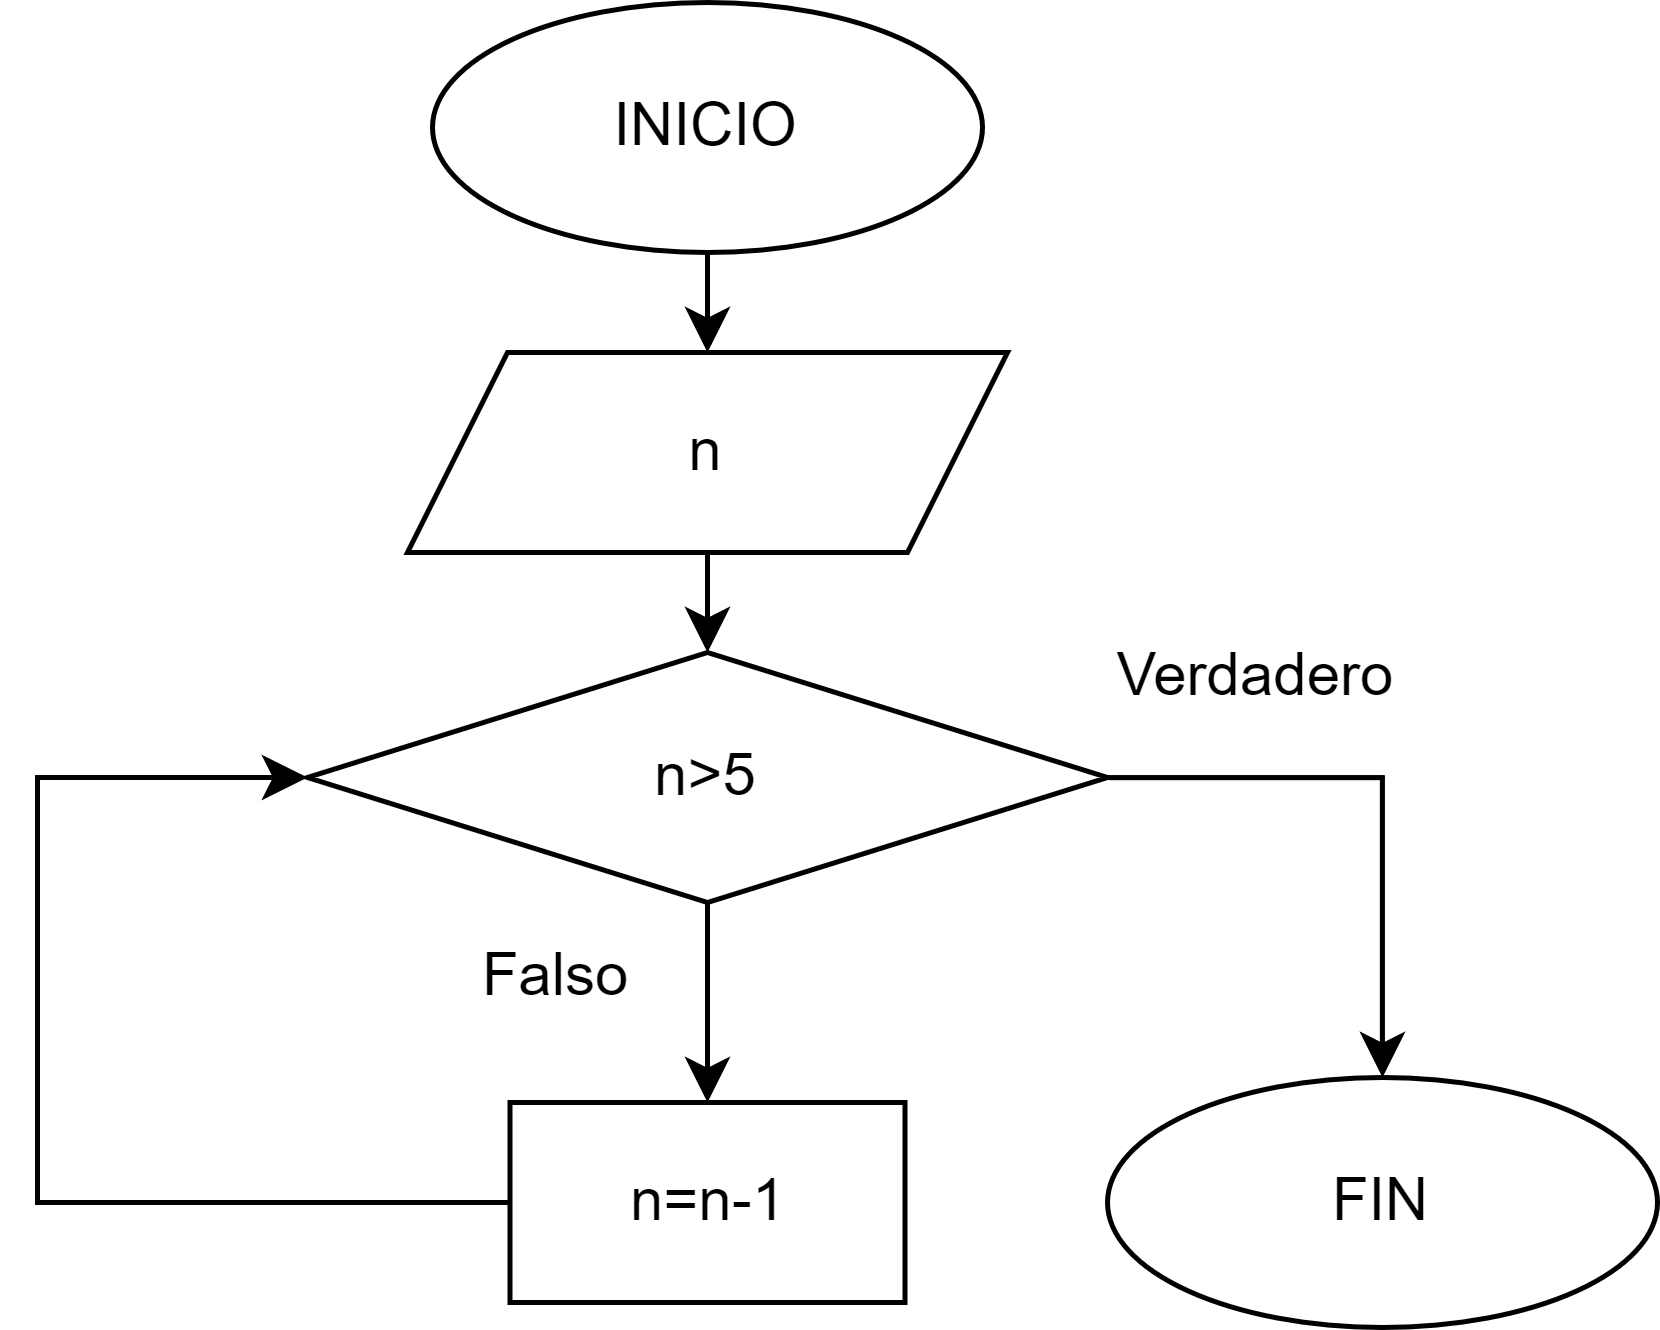

The diagram above was exported from draw.io. Its source (the exported page's mxGraphModel, read from the mxfile embedded in the PNG):
<mxGraphModel dx="1036" dy="606" grid="1" gridSize="10" guides="1" tooltips="1" connect="1" arrows="1" fold="1" page="1" pageScale="1" pageWidth="827" pageHeight="1169" math="0" shadow="0">
  <root>
    <mxCell id="WIyWlLk6GJQsqaUBKTNV-0" />
    <mxCell id="WIyWlLk6GJQsqaUBKTNV-1" parent="WIyWlLk6GJQsqaUBKTNV-0" />
    <mxCell id="1PKnD66N_ytpsI6tjwpz-7" style="edgeStyle=orthogonalEdgeStyle;rounded=0;orthogonalLoop=1;jettySize=auto;html=1;exitX=0.5;exitY=1;exitDx=0;exitDy=0;entryX=0.5;entryY=0;entryDx=0;entryDy=0;" edge="1" parent="WIyWlLk6GJQsqaUBKTNV-1" source="1PKnD66N_ytpsI6tjwpz-0" target="1PKnD66N_ytpsI6tjwpz-2">
      <mxGeometry relative="1" as="geometry" />
    </mxCell>
    <mxCell id="1PKnD66N_ytpsI6tjwpz-0" value="INICIO" style="ellipse;whiteSpace=wrap;html=1;" vertex="1" parent="WIyWlLk6GJQsqaUBKTNV-1">
      <mxGeometry x="459" y="110" width="110" height="50" as="geometry" />
    </mxCell>
    <mxCell id="1PKnD66N_ytpsI6tjwpz-1" value="FIN" style="ellipse;whiteSpace=wrap;html=1;" vertex="1" parent="WIyWlLk6GJQsqaUBKTNV-1">
      <mxGeometry x="594" y="325" width="110" height="50" as="geometry" />
    </mxCell>
    <mxCell id="1PKnD66N_ytpsI6tjwpz-8" style="edgeStyle=orthogonalEdgeStyle;rounded=0;orthogonalLoop=1;jettySize=auto;html=1;exitX=0.5;exitY=1;exitDx=0;exitDy=0;entryX=0.5;entryY=0;entryDx=0;entryDy=0;" edge="1" parent="WIyWlLk6GJQsqaUBKTNV-1" source="1PKnD66N_ytpsI6tjwpz-2" target="1PKnD66N_ytpsI6tjwpz-5">
      <mxGeometry relative="1" as="geometry" />
    </mxCell>
    <mxCell id="1PKnD66N_ytpsI6tjwpz-2" value="n" style="shape=parallelogram;perimeter=parallelogramPerimeter;whiteSpace=wrap;html=1;fixedSize=1;" vertex="1" parent="WIyWlLk6GJQsqaUBKTNV-1">
      <mxGeometry x="454" y="180" width="120" height="40" as="geometry" />
    </mxCell>
    <mxCell id="1PKnD66N_ytpsI6tjwpz-9" style="edgeStyle=orthogonalEdgeStyle;rounded=0;orthogonalLoop=1;jettySize=auto;html=1;exitX=0.5;exitY=1;exitDx=0;exitDy=0;entryX=0.5;entryY=0;entryDx=0;entryDy=0;" edge="1" parent="WIyWlLk6GJQsqaUBKTNV-1" source="1PKnD66N_ytpsI6tjwpz-5" target="1PKnD66N_ytpsI6tjwpz-6">
      <mxGeometry relative="1" as="geometry" />
    </mxCell>
    <mxCell id="1PKnD66N_ytpsI6tjwpz-13" style="edgeStyle=orthogonalEdgeStyle;rounded=0;orthogonalLoop=1;jettySize=auto;html=1;exitX=1;exitY=0.5;exitDx=0;exitDy=0;entryX=0.5;entryY=0;entryDx=0;entryDy=0;" edge="1" parent="WIyWlLk6GJQsqaUBKTNV-1" source="1PKnD66N_ytpsI6tjwpz-5" target="1PKnD66N_ytpsI6tjwpz-1">
      <mxGeometry relative="1" as="geometry" />
    </mxCell>
    <mxCell id="1PKnD66N_ytpsI6tjwpz-5" value="n&amp;gt;5" style="rhombus;whiteSpace=wrap;html=1;" vertex="1" parent="WIyWlLk6GJQsqaUBKTNV-1">
      <mxGeometry x="434" y="240" width="160" height="50" as="geometry" />
    </mxCell>
    <mxCell id="1PKnD66N_ytpsI6tjwpz-12" style="edgeStyle=orthogonalEdgeStyle;rounded=0;orthogonalLoop=1;jettySize=auto;html=1;exitX=0;exitY=0.5;exitDx=0;exitDy=0;entryX=0;entryY=0.5;entryDx=0;entryDy=0;" edge="1" parent="WIyWlLk6GJQsqaUBKTNV-1" source="1PKnD66N_ytpsI6tjwpz-6" target="1PKnD66N_ytpsI6tjwpz-5">
      <mxGeometry relative="1" as="geometry">
        <Array as="points">
          <mxPoint x="380" y="350" />
          <mxPoint x="380" y="265" />
        </Array>
      </mxGeometry>
    </mxCell>
    <mxCell id="1PKnD66N_ytpsI6tjwpz-6" value="n=n-1" style="rounded=0;whiteSpace=wrap;html=1;" vertex="1" parent="WIyWlLk6GJQsqaUBKTNV-1">
      <mxGeometry x="474.5" y="330" width="79" height="40" as="geometry" />
    </mxCell>
    <mxCell id="1PKnD66N_ytpsI6tjwpz-11" value="Verdadero" style="text;html=1;strokeColor=none;fillColor=none;align=center;verticalAlign=middle;whiteSpace=wrap;rounded=0;" vertex="1" parent="WIyWlLk6GJQsqaUBKTNV-1">
      <mxGeometry x="594" y="230" width="60" height="30" as="geometry" />
    </mxCell>
    <mxCell id="1PKnD66N_ytpsI6tjwpz-14" value="Falso" style="text;html=1;strokeColor=none;fillColor=none;align=center;verticalAlign=middle;whiteSpace=wrap;rounded=0;" vertex="1" parent="WIyWlLk6GJQsqaUBKTNV-1">
      <mxGeometry x="454" y="290" width="60" height="30" as="geometry" />
    </mxCell>
  </root>
</mxGraphModel>